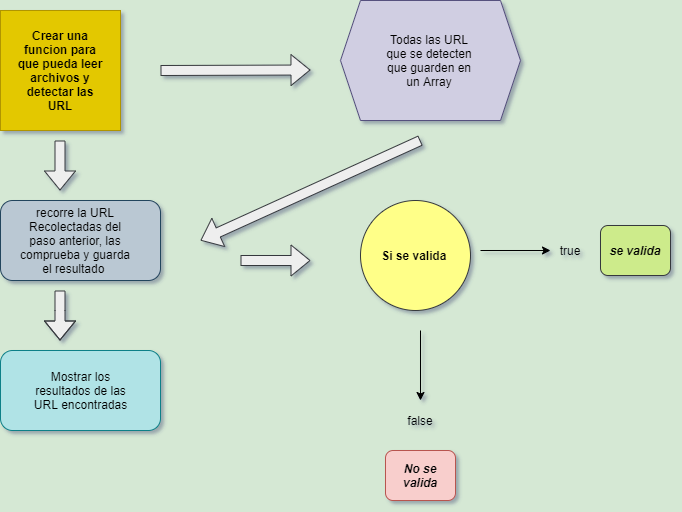

The diagram above was exported from draw.io. Its source (the exported page's mxGraphModel, read from the mxfile embedded in the PNG):
<mxGraphModel dx="1038" dy="521" grid="1" gridSize="10" guides="1" tooltips="1" connect="1" arrows="1" fold="1" page="1" pageScale="1" pageWidth="827" pageHeight="1169" background="#D5E8D4" math="0" shadow="1">
  <root>
    <mxCell id="0" />
    <mxCell id="1" parent="0" />
    <mxCell id="LIB_LvZQbdUHxrXJ5cfm-1" value="" style="whiteSpace=wrap;html=1;aspect=fixed;fillColor=#e3c800;strokeColor=#B09500;fontColor=#000000;" vertex="1" parent="1">
      <mxGeometry x="40" y="120" width="120" height="120" as="geometry" />
    </mxCell>
    <mxCell id="LIB_LvZQbdUHxrXJ5cfm-2" value="&lt;b&gt;Crear una funcion para que pueda leer archivos y detectar las URL&lt;/b&gt;" style="text;html=1;strokeColor=none;fillColor=none;align=center;verticalAlign=middle;whiteSpace=wrap;rounded=0;" vertex="1" parent="1">
      <mxGeometry x="55" y="170" width="90" height="20" as="geometry" />
    </mxCell>
    <mxCell id="LIB_LvZQbdUHxrXJ5cfm-4" value="" style="shape=flexArrow;endArrow=classic;html=1;fillColor=#eeeeee;strokeColor=#36393d;" edge="1" parent="1">
      <mxGeometry width="50" height="50" relative="1" as="geometry">
        <mxPoint x="99.5" y="250" as="sourcePoint" />
        <mxPoint x="99.5" y="300" as="targetPoint" />
        <Array as="points">
          <mxPoint x="99.5" y="250" />
        </Array>
      </mxGeometry>
    </mxCell>
    <mxCell id="LIB_LvZQbdUHxrXJ5cfm-5" value="" style="rounded=1;whiteSpace=wrap;html=1;fillColor=#bac8d3;strokeColor=#23445d;" vertex="1" parent="1">
      <mxGeometry x="40" y="310" width="160" height="80" as="geometry" />
    </mxCell>
    <mxCell id="LIB_LvZQbdUHxrXJ5cfm-6" value="recorre la URL Recolectadas del paso anterior, las comprueba y guarda el resultado&amp;nbsp;" style="text;html=1;strokeColor=none;fillColor=none;align=center;verticalAlign=middle;whiteSpace=wrap;rounded=0;" vertex="1" parent="1">
      <mxGeometry x="55" y="340" width="120" height="20" as="geometry" />
    </mxCell>
    <mxCell id="LIB_LvZQbdUHxrXJ5cfm-9" value="" style="shape=flexArrow;endArrow=classic;html=1;fillColor=#eeeeee;strokeColor=#36393d;" edge="1" parent="1">
      <mxGeometry width="50" height="50" relative="1" as="geometry">
        <mxPoint x="99.5" y="400" as="sourcePoint" />
        <mxPoint x="99.5" y="450" as="targetPoint" />
        <Array as="points">
          <mxPoint x="99.5" y="400" />
          <mxPoint x="99.5" y="420" />
        </Array>
      </mxGeometry>
    </mxCell>
    <mxCell id="LIB_LvZQbdUHxrXJ5cfm-10" value="" style="rounded=1;whiteSpace=wrap;html=1;fillColor=#b0e3e6;strokeColor=#0e8088;" vertex="1" parent="1">
      <mxGeometry x="40" y="460" width="160" height="80" as="geometry" />
    </mxCell>
    <mxCell id="LIB_LvZQbdUHxrXJ5cfm-11" value="Mostrar los resultados de las URL encontradas" style="text;html=1;strokeColor=none;fillColor=none;align=center;verticalAlign=middle;whiteSpace=wrap;rounded=0;" vertex="1" parent="1">
      <mxGeometry x="62.5" y="490" width="115" height="20" as="geometry" />
    </mxCell>
    <mxCell id="LIB_LvZQbdUHxrXJ5cfm-12" value="" style="shape=flexArrow;endArrow=classic;html=1;fillColor=#eeeeee;strokeColor=#36393d;" edge="1" parent="1">
      <mxGeometry width="50" height="50" relative="1" as="geometry">
        <mxPoint x="200" y="180" as="sourcePoint" />
        <mxPoint x="350" y="179.5" as="targetPoint" />
      </mxGeometry>
    </mxCell>
    <mxCell id="LIB_LvZQbdUHxrXJ5cfm-13" value="" style="shape=hexagon;perimeter=hexagonPerimeter2;whiteSpace=wrap;html=1;fixedSize=1;fillColor=#d0cee2;strokeColor=#56517e;" vertex="1" parent="1">
      <mxGeometry x="380" y="110" width="180" height="120" as="geometry" />
    </mxCell>
    <mxCell id="LIB_LvZQbdUHxrXJ5cfm-14" value="Todas las URL que se detecten que guarden en un Array" style="text;html=1;strokeColor=none;fillColor=none;align=center;verticalAlign=middle;whiteSpace=wrap;rounded=0;" vertex="1" parent="1">
      <mxGeometry x="418" y="160" width="102" height="20" as="geometry" />
    </mxCell>
    <mxCell id="LIB_LvZQbdUHxrXJ5cfm-15" value="" style="shape=flexArrow;endArrow=classic;html=1;fillColor=#eeeeee;strokeColor=#36393d;" edge="1" parent="1">
      <mxGeometry width="50" height="50" relative="1" as="geometry">
        <mxPoint x="460" y="250" as="sourcePoint" />
        <mxPoint x="240" y="350" as="targetPoint" />
      </mxGeometry>
    </mxCell>
    <mxCell id="LIB_LvZQbdUHxrXJ5cfm-17" value="" style="shape=flexArrow;endArrow=classic;html=1;fillColor=#eeeeee;strokeColor=#36393d;" edge="1" parent="1">
      <mxGeometry width="50" height="50" relative="1" as="geometry">
        <mxPoint x="280" y="370" as="sourcePoint" />
        <mxPoint x="350" y="370" as="targetPoint" />
      </mxGeometry>
    </mxCell>
    <mxCell id="LIB_LvZQbdUHxrXJ5cfm-18" value="" style="ellipse;whiteSpace=wrap;html=1;aspect=fixed;fillColor=#ffff88;strokeColor=#36393d;" vertex="1" parent="1">
      <mxGeometry x="400" y="310" width="110" height="110" as="geometry" />
    </mxCell>
    <mxCell id="LIB_LvZQbdUHxrXJ5cfm-19" value="&lt;b&gt;Si se valida&amp;nbsp;&lt;/b&gt;" style="text;html=1;strokeColor=none;fillColor=none;align=center;verticalAlign=middle;whiteSpace=wrap;rounded=0;" vertex="1" parent="1">
      <mxGeometry x="418" y="330" width="75" height="70" as="geometry" />
    </mxCell>
    <mxCell id="LIB_LvZQbdUHxrXJ5cfm-20" value="" style="endArrow=classic;html=1;" edge="1" parent="1">
      <mxGeometry width="50" height="50" relative="1" as="geometry">
        <mxPoint x="520" y="360" as="sourcePoint" />
        <mxPoint x="590" y="360" as="targetPoint" />
      </mxGeometry>
    </mxCell>
    <mxCell id="LIB_LvZQbdUHxrXJ5cfm-21" value="true" style="text;html=1;strokeColor=none;fillColor=none;align=center;verticalAlign=middle;whiteSpace=wrap;rounded=0;" vertex="1" parent="1">
      <mxGeometry x="590" y="350" width="40" height="20" as="geometry" />
    </mxCell>
    <mxCell id="LIB_LvZQbdUHxrXJ5cfm-23" value="" style="endArrow=classic;html=1;" edge="1" parent="1">
      <mxGeometry width="50" height="50" relative="1" as="geometry">
        <mxPoint x="460" y="440" as="sourcePoint" />
        <mxPoint x="460" y="510" as="targetPoint" />
      </mxGeometry>
    </mxCell>
    <mxCell id="LIB_LvZQbdUHxrXJ5cfm-24" value="false" style="text;html=1;strokeColor=none;fillColor=none;align=center;verticalAlign=middle;whiteSpace=wrap;rounded=0;" vertex="1" parent="1">
      <mxGeometry x="440" y="520" width="40" height="20" as="geometry" />
    </mxCell>
    <mxCell id="LIB_LvZQbdUHxrXJ5cfm-25" value="&lt;i&gt;&lt;b&gt;se valida&lt;/b&gt;&lt;/i&gt;" style="rounded=1;whiteSpace=wrap;html=1;fillColor=#cdeb8b;strokeColor=#36393d;" vertex="1" parent="1">
      <mxGeometry x="640" y="335" width="70" height="50" as="geometry" />
    </mxCell>
    <mxCell id="LIB_LvZQbdUHxrXJ5cfm-26" value="&lt;b&gt;&lt;i&gt;No se valida&lt;/i&gt;&lt;/b&gt;" style="rounded=1;whiteSpace=wrap;html=1;fillColor=#f8cecc;strokeColor=#b85450;" vertex="1" parent="1">
      <mxGeometry x="425" y="560" width="70" height="50" as="geometry" />
    </mxCell>
  </root>
</mxGraphModel>